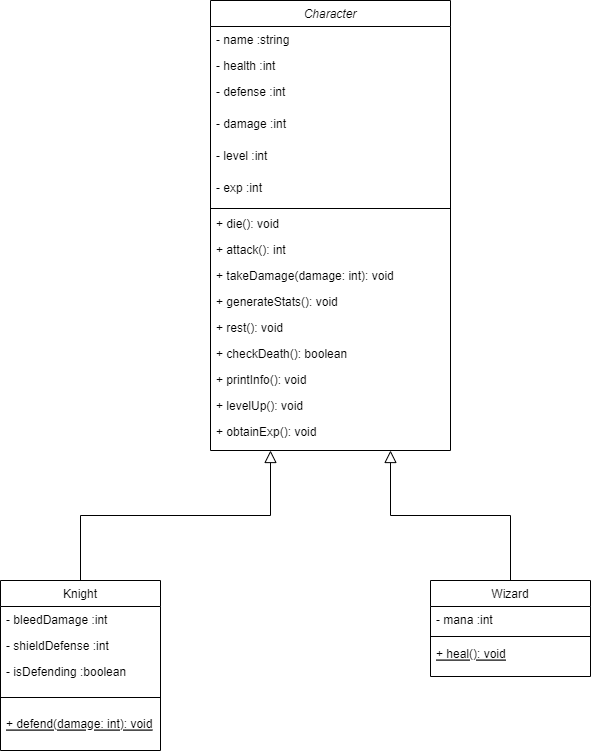

The diagram above was exported from draw.io. Its source (the exported page's mxGraphModel, read from the mxfile embedded in the PNG):
<mxGraphModel dx="1422" dy="762" grid="1" gridSize="10" guides="1" tooltips="1" connect="1" arrows="1" fold="1" page="1" pageScale="1" pageWidth="827" pageHeight="1169" math="0" shadow="0">
  <root>
    <mxCell id="WIyWlLk6GJQsqaUBKTNV-0" />
    <mxCell id="WIyWlLk6GJQsqaUBKTNV-1" parent="WIyWlLk6GJQsqaUBKTNV-0" />
    <mxCell id="zkfFHV4jXpPFQw0GAbJ--0" value="Character" style="swimlane;fontStyle=2;align=center;verticalAlign=top;childLayout=stackLayout;horizontal=1;startSize=26;horizontalStack=0;resizeParent=1;resizeLast=0;collapsible=1;marginBottom=0;rounded=0;shadow=0;strokeWidth=1;" parent="WIyWlLk6GJQsqaUBKTNV-1" vertex="1">
      <mxGeometry x="300" y="100" width="240" height="450" as="geometry">
        <mxRectangle x="230" y="140" width="160" height="26" as="alternateBounds" />
      </mxGeometry>
    </mxCell>
    <mxCell id="zkfFHV4jXpPFQw0GAbJ--1" value="- name :string" style="text;align=left;verticalAlign=top;spacingLeft=4;spacingRight=4;overflow=hidden;rotatable=0;points=[[0,0.5],[1,0.5]];portConstraint=eastwest;" parent="zkfFHV4jXpPFQw0GAbJ--0" vertex="1">
      <mxGeometry y="26" width="240" height="26" as="geometry" />
    </mxCell>
    <mxCell id="zkfFHV4jXpPFQw0GAbJ--2" value="- health :int" style="text;align=left;verticalAlign=top;spacingLeft=4;spacingRight=4;overflow=hidden;rotatable=0;points=[[0,0.5],[1,0.5]];portConstraint=eastwest;rounded=0;shadow=0;html=0;" parent="zkfFHV4jXpPFQw0GAbJ--0" vertex="1">
      <mxGeometry y="52" width="240" height="26" as="geometry" />
    </mxCell>
    <mxCell id="zkfFHV4jXpPFQw0GAbJ--3" value="- defense :int" style="text;align=left;verticalAlign=top;spacingLeft=4;spacingRight=4;overflow=hidden;rotatable=0;points=[[0,0.5],[1,0.5]];portConstraint=eastwest;rounded=0;shadow=0;html=0;" parent="zkfFHV4jXpPFQw0GAbJ--0" vertex="1">
      <mxGeometry y="78" width="240" height="32" as="geometry" />
    </mxCell>
    <mxCell id="OsLnhleteepkey55PSky-2" value="- damage :int" style="text;align=left;verticalAlign=top;spacingLeft=4;spacingRight=4;overflow=hidden;rotatable=0;points=[[0,0.5],[1,0.5]];portConstraint=eastwest;rounded=0;shadow=0;html=0;" parent="zkfFHV4jXpPFQw0GAbJ--0" vertex="1">
      <mxGeometry y="110" width="240" height="32" as="geometry" />
    </mxCell>
    <mxCell id="OsLnhleteepkey55PSky-3" value="- level :int" style="text;align=left;verticalAlign=top;spacingLeft=4;spacingRight=4;overflow=hidden;rotatable=0;points=[[0,0.5],[1,0.5]];portConstraint=eastwest;rounded=0;shadow=0;html=0;" parent="zkfFHV4jXpPFQw0GAbJ--0" vertex="1">
      <mxGeometry y="142" width="240" height="32" as="geometry" />
    </mxCell>
    <mxCell id="OsLnhleteepkey55PSky-4" value="- exp :int" style="text;align=left;verticalAlign=top;spacingLeft=4;spacingRight=4;overflow=hidden;rotatable=0;points=[[0,0.5],[1,0.5]];portConstraint=eastwest;rounded=0;shadow=0;html=0;" parent="zkfFHV4jXpPFQw0GAbJ--0" vertex="1">
      <mxGeometry y="174" width="240" height="32" as="geometry" />
    </mxCell>
    <mxCell id="zkfFHV4jXpPFQw0GAbJ--4" value="" style="line;html=1;strokeWidth=1;align=left;verticalAlign=middle;spacingTop=-1;spacingLeft=3;spacingRight=3;rotatable=0;labelPosition=right;points=[];portConstraint=eastwest;" parent="zkfFHV4jXpPFQw0GAbJ--0" vertex="1">
      <mxGeometry y="206" width="240" height="4" as="geometry" />
    </mxCell>
    <mxCell id="zkfFHV4jXpPFQw0GAbJ--5" value="+ die(): void" style="text;align=left;verticalAlign=top;spacingLeft=4;spacingRight=4;overflow=hidden;rotatable=0;points=[[0,0.5],[1,0.5]];portConstraint=eastwest;" parent="zkfFHV4jXpPFQw0GAbJ--0" vertex="1">
      <mxGeometry y="210" width="240" height="26" as="geometry" />
    </mxCell>
    <mxCell id="OsLnhleteepkey55PSky-5" value="+ attack(): int" style="text;align=left;verticalAlign=top;spacingLeft=4;spacingRight=4;overflow=hidden;rotatable=0;points=[[0,0.5],[1,0.5]];portConstraint=eastwest;" parent="zkfFHV4jXpPFQw0GAbJ--0" vertex="1">
      <mxGeometry y="236" width="240" height="26" as="geometry" />
    </mxCell>
    <mxCell id="-_AJUwS_sPeG-h8iMCjS-0" value="+ takeDamage(damage: int): void" style="text;align=left;verticalAlign=top;spacingLeft=4;spacingRight=4;overflow=hidden;rotatable=0;points=[[0,0.5],[1,0.5]];portConstraint=eastwest;" parent="zkfFHV4jXpPFQw0GAbJ--0" vertex="1">
      <mxGeometry y="262" width="240" height="26" as="geometry" />
    </mxCell>
    <mxCell id="E1HbW420l_jD3ruWfuR3-0" value="+ generateStats(): void" style="text;align=left;verticalAlign=top;spacingLeft=4;spacingRight=4;overflow=hidden;rotatable=0;points=[[0,0.5],[1,0.5]];portConstraint=eastwest;" vertex="1" parent="zkfFHV4jXpPFQw0GAbJ--0">
      <mxGeometry y="288" width="240" height="26" as="geometry" />
    </mxCell>
    <mxCell id="E1HbW420l_jD3ruWfuR3-1" value="+ rest(): void" style="text;align=left;verticalAlign=top;spacingLeft=4;spacingRight=4;overflow=hidden;rotatable=0;points=[[0,0.5],[1,0.5]];portConstraint=eastwest;" vertex="1" parent="zkfFHV4jXpPFQw0GAbJ--0">
      <mxGeometry y="314" width="240" height="26" as="geometry" />
    </mxCell>
    <mxCell id="E1HbW420l_jD3ruWfuR3-2" value="+ checkDeath(): boolean" style="text;align=left;verticalAlign=top;spacingLeft=4;spacingRight=4;overflow=hidden;rotatable=0;points=[[0,0.5],[1,0.5]];portConstraint=eastwest;" vertex="1" parent="zkfFHV4jXpPFQw0GAbJ--0">
      <mxGeometry y="340" width="240" height="26" as="geometry" />
    </mxCell>
    <mxCell id="E1HbW420l_jD3ruWfuR3-3" value="+ printInfo(): void" style="text;align=left;verticalAlign=top;spacingLeft=4;spacingRight=4;overflow=hidden;rotatable=0;points=[[0,0.5],[1,0.5]];portConstraint=eastwest;" vertex="1" parent="zkfFHV4jXpPFQw0GAbJ--0">
      <mxGeometry y="366" width="240" height="26" as="geometry" />
    </mxCell>
    <mxCell id="E1HbW420l_jD3ruWfuR3-4" value="+ levelUp(): void" style="text;align=left;verticalAlign=top;spacingLeft=4;spacingRight=4;overflow=hidden;rotatable=0;points=[[0,0.5],[1,0.5]];portConstraint=eastwest;" vertex="1" parent="zkfFHV4jXpPFQw0GAbJ--0">
      <mxGeometry y="392" width="240" height="26" as="geometry" />
    </mxCell>
    <mxCell id="E1HbW420l_jD3ruWfuR3-5" value="+ obtainExp(): void" style="text;align=left;verticalAlign=top;spacingLeft=4;spacingRight=4;overflow=hidden;rotatable=0;points=[[0,0.5],[1,0.5]];portConstraint=eastwest;" vertex="1" parent="zkfFHV4jXpPFQw0GAbJ--0">
      <mxGeometry y="418" width="240" height="26" as="geometry" />
    </mxCell>
    <mxCell id="OsLnhleteepkey55PSky-8" style="edgeStyle=orthogonalEdgeStyle;rounded=0;orthogonalLoop=1;jettySize=auto;html=1;exitX=0.5;exitY=0;exitDx=0;exitDy=0;entryX=0.25;entryY=1;entryDx=0;entryDy=0;endArrow=block;endFill=0;endSize=10;targetPerimeterSpacing=0;" parent="WIyWlLk6GJQsqaUBKTNV-1" source="zkfFHV4jXpPFQw0GAbJ--6" target="zkfFHV4jXpPFQw0GAbJ--0" edge="1">
      <mxGeometry relative="1" as="geometry" />
    </mxCell>
    <mxCell id="zkfFHV4jXpPFQw0GAbJ--6" value="Knight" style="swimlane;fontStyle=0;align=center;verticalAlign=top;childLayout=stackLayout;horizontal=1;startSize=26;horizontalStack=0;resizeParent=1;resizeLast=0;collapsible=1;marginBottom=0;rounded=0;shadow=0;strokeWidth=1;" parent="WIyWlLk6GJQsqaUBKTNV-1" vertex="1">
      <mxGeometry x="90" y="680" width="160" height="170" as="geometry">
        <mxRectangle x="60" y="530" width="160" height="26" as="alternateBounds" />
      </mxGeometry>
    </mxCell>
    <mxCell id="zkfFHV4jXpPFQw0GAbJ--7" value="- bleedDamage :int" style="text;align=left;verticalAlign=top;spacingLeft=4;spacingRight=4;overflow=hidden;rotatable=0;points=[[0,0.5],[1,0.5]];portConstraint=eastwest;" parent="zkfFHV4jXpPFQw0GAbJ--6" vertex="1">
      <mxGeometry y="26" width="160" height="26" as="geometry" />
    </mxCell>
    <mxCell id="zkfFHV4jXpPFQw0GAbJ--8" value="- shieldDefense :int" style="text;align=left;verticalAlign=top;spacingLeft=4;spacingRight=4;overflow=hidden;rotatable=0;points=[[0,0.5],[1,0.5]];portConstraint=eastwest;rounded=0;shadow=0;html=0;" parent="zkfFHV4jXpPFQw0GAbJ--6" vertex="1">
      <mxGeometry y="52" width="160" height="26" as="geometry" />
    </mxCell>
    <mxCell id="OsLnhleteepkey55PSky-6" value="- isDefending :boolean" style="text;align=left;verticalAlign=top;spacingLeft=4;spacingRight=4;overflow=hidden;rotatable=0;points=[[0,0.5],[1,0.5]];portConstraint=eastwest;rounded=0;shadow=0;html=0;" parent="zkfFHV4jXpPFQw0GAbJ--6" vertex="1">
      <mxGeometry y="78" width="160" height="26" as="geometry" />
    </mxCell>
    <mxCell id="zkfFHV4jXpPFQw0GAbJ--9" value="" style="line;html=1;strokeWidth=1;align=left;verticalAlign=middle;spacingTop=-1;spacingLeft=3;spacingRight=3;rotatable=0;labelPosition=right;points=[];portConstraint=eastwest;" parent="zkfFHV4jXpPFQw0GAbJ--6" vertex="1">
      <mxGeometry y="104" width="160" height="26" as="geometry" />
    </mxCell>
    <mxCell id="zkfFHV4jXpPFQw0GAbJ--10" value="+ defend(damage: int): void" style="text;align=left;verticalAlign=top;spacingLeft=4;spacingRight=4;overflow=hidden;rotatable=0;points=[[0,0.5],[1,0.5]];portConstraint=eastwest;fontStyle=4" parent="zkfFHV4jXpPFQw0GAbJ--6" vertex="1">
      <mxGeometry y="130" width="160" height="26" as="geometry" />
    </mxCell>
    <mxCell id="OsLnhleteepkey55PSky-9" style="edgeStyle=orthogonalEdgeStyle;rounded=0;orthogonalLoop=1;jettySize=auto;html=1;exitX=0.5;exitY=0;exitDx=0;exitDy=0;entryX=0.75;entryY=1;entryDx=0;entryDy=0;endArrow=block;endFill=0;endSize=10;targetPerimeterSpacing=0;" parent="WIyWlLk6GJQsqaUBKTNV-1" source="zkfFHV4jXpPFQw0GAbJ--13" target="zkfFHV4jXpPFQw0GAbJ--0" edge="1">
      <mxGeometry relative="1" as="geometry" />
    </mxCell>
    <mxCell id="zkfFHV4jXpPFQw0GAbJ--13" value="Wizard" style="swimlane;fontStyle=0;align=center;verticalAlign=top;childLayout=stackLayout;horizontal=1;startSize=26;horizontalStack=0;resizeParent=1;resizeLast=0;collapsible=1;marginBottom=0;rounded=0;shadow=0;strokeWidth=1;" parent="WIyWlLk6GJQsqaUBKTNV-1" vertex="1">
      <mxGeometry x="520" y="680" width="160" height="96" as="geometry">
        <mxRectangle x="340" y="380" width="170" height="26" as="alternateBounds" />
      </mxGeometry>
    </mxCell>
    <mxCell id="zkfFHV4jXpPFQw0GAbJ--14" value="- mana :int" style="text;align=left;verticalAlign=top;spacingLeft=4;spacingRight=4;overflow=hidden;rotatable=0;points=[[0,0.5],[1,0.5]];portConstraint=eastwest;" parent="zkfFHV4jXpPFQw0GAbJ--13" vertex="1">
      <mxGeometry y="26" width="160" height="26" as="geometry" />
    </mxCell>
    <mxCell id="zkfFHV4jXpPFQw0GAbJ--15" value="" style="line;html=1;strokeWidth=1;align=left;verticalAlign=middle;spacingTop=-1;spacingLeft=3;spacingRight=3;rotatable=0;labelPosition=right;points=[];portConstraint=eastwest;" parent="zkfFHV4jXpPFQw0GAbJ--13" vertex="1">
      <mxGeometry y="52" width="160" height="8" as="geometry" />
    </mxCell>
    <mxCell id="OsLnhleteepkey55PSky-7" value="+ heal(): void" style="text;align=left;verticalAlign=top;spacingLeft=4;spacingRight=4;overflow=hidden;rotatable=0;points=[[0,0.5],[1,0.5]];portConstraint=eastwest;fontStyle=4" parent="zkfFHV4jXpPFQw0GAbJ--13" vertex="1">
      <mxGeometry y="60" width="160" height="26" as="geometry" />
    </mxCell>
  </root>
</mxGraphModel>